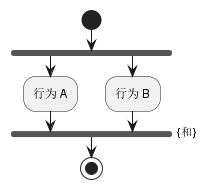

The diagram above was rendered by PlantUML. Its source (embedded in the PNG):
@startuml
start
fork
  :行为 A;
fork again
  :行为 B;
end fork {和}
stop
@enduml